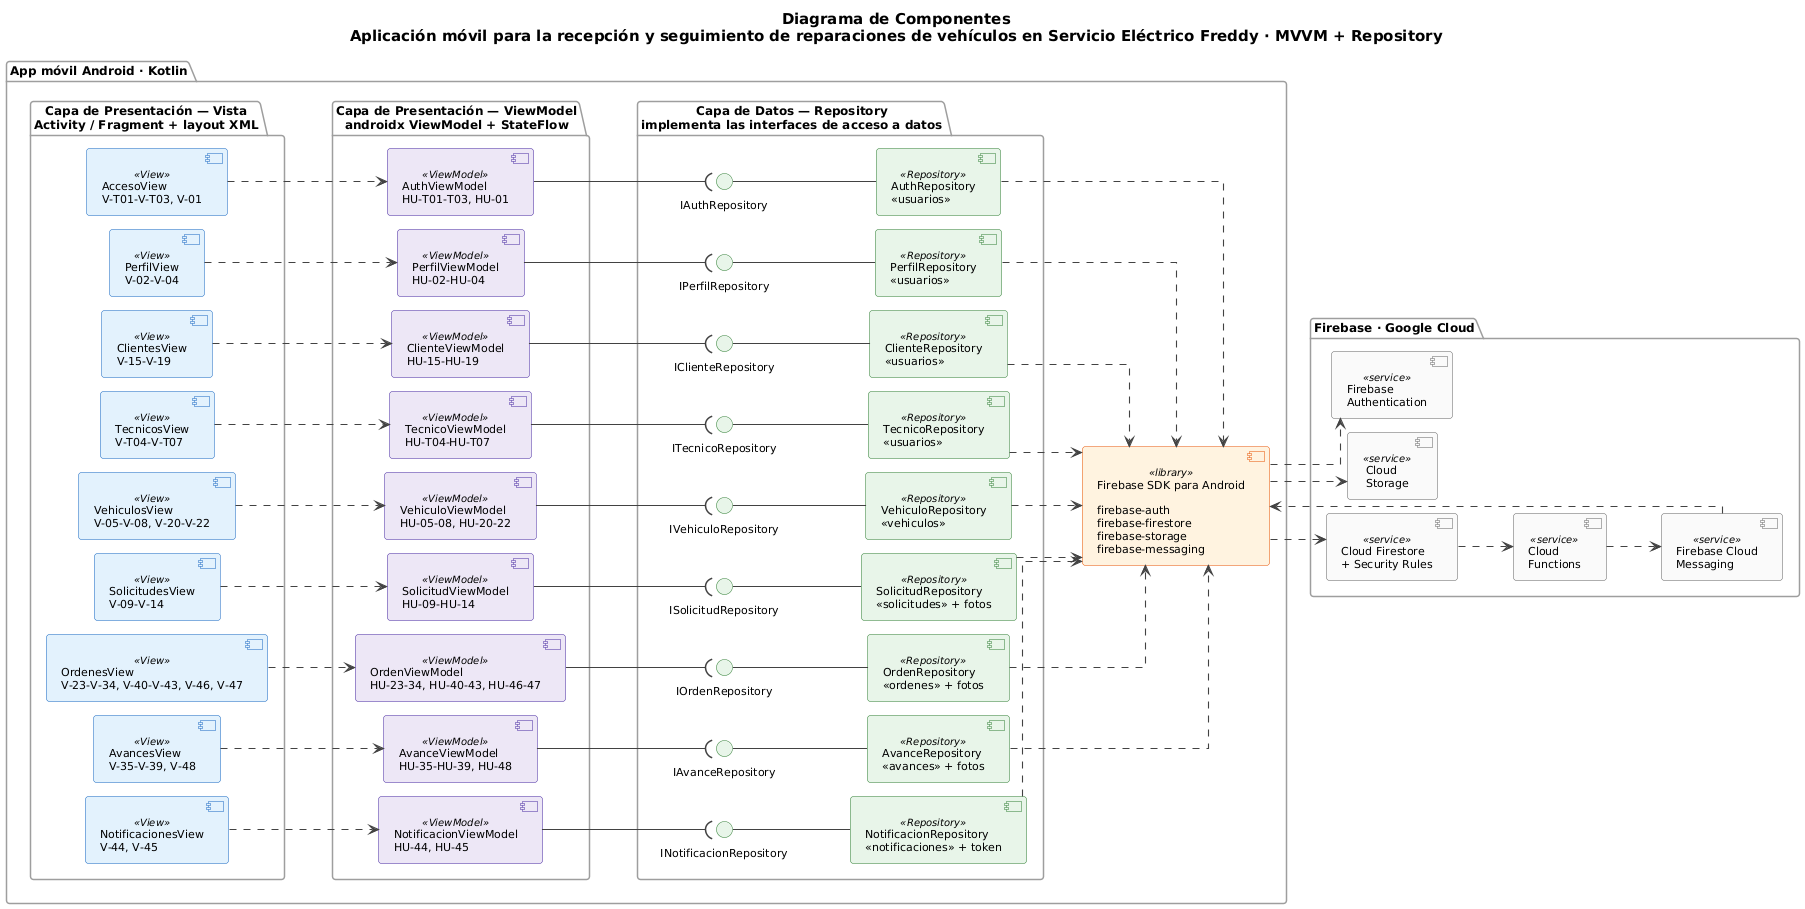

The diagram above was rendered by PlantUML. Its source (embedded in the PNG):
@startuml diagrama-componentes
title **Diagrama de Componentes**\nAplicación móvil para la recepción y seguimiento de reparaciones de vehículos en Servicio Eléctrico Freddy · MVVM + Repository

left to right direction
skinparam componentStyle uml2
skinparam linetype ortho
skinparam nodesep 14
skinparam ranksep 55
skinparam shadowing false
skinparam roundCorner 6
skinparam defaultFontName Arial
skinparam defaultFontSize 11
skinparam titleFontSize 15
skinparam ArrowColor #424242
skinparam ArrowThickness 1.1

skinparam package {
  BackgroundColor #FFFFFF
  BorderColor #9E9E9E
  FontSize 12
  FontStyle bold
}
skinparam component {
  BorderColor #424242
  FontSize 11
  StereotypeFontSize 10
}
skinparam component<<View>> {
  BackgroundColor #E3F2FD
  BorderColor #1565C0
}
skinparam component<<ViewModel>> {
  BackgroundColor #EDE7F6
  BorderColor #4527A0
}
skinparam component<<Repository>> {
  BackgroundColor #E8F5E9
  BorderColor #2E7D32
}
skinparam component<<library>> {
  BackgroundColor #FFF3E0
  BorderColor #E65100
}
skinparam component<<service>> {
  BackgroundColor #FAFAFA
  BorderColor #616161
}
skinparam interface {
  BackgroundColor #E8F5E9
  BorderColor #2E7D32
}
skinparam legend {
  BackgroundColor #FFFFFF
  BorderColor #9E9E9E
  FontSize 11
}

package "App móvil Android · Kotlin" as APP {

  package "Capa de Presentación — Vista\nActivity / Fragment + layout XML" as VIEW {
    component "AccesoView\nV-T01-V-T03, V-01" as V_ACC <<View>>
    component "PerfilView\nV-02-V-04" as V_PER <<View>>
    component "ClientesView\nV-15-V-19" as V_CLI <<View>>
    component "TecnicosView\nV-T04-V-T07" as V_TEC <<View>>
    component "VehiculosView\nV-05-V-08, V-20-V-22" as V_VEH <<View>>
    component "SolicitudesView\nV-09-V-14" as V_SOL <<View>>
    component "OrdenesView\nV-23-V-34, V-40-V-43, V-46, V-47" as V_ORD <<View>>
    component "AvancesView\nV-35-V-39, V-48" as V_AVA <<View>>
    component "NotificacionesView\nV-44, V-45" as V_NOT <<View>>
  }

  package "Capa de Presentación — ViewModel\nandroidx ViewModel + StateFlow" as VM {
    component "AuthViewModel\nHU-T01-T03, HU-01" as VM_ACC <<ViewModel>>
    component "PerfilViewModel\nHU-02-HU-04" as VM_PER <<ViewModel>>
    component "ClienteViewModel\nHU-15-HU-19" as VM_CLI <<ViewModel>>
    component "TecnicoViewModel\nHU-T04-HU-T07" as VM_TEC <<ViewModel>>
    component "VehiculoViewModel\nHU-05-08, HU-20-22" as VM_VEH <<ViewModel>>
    component "SolicitudViewModel\nHU-09-HU-14" as VM_SOL <<ViewModel>>
    component "OrdenViewModel\nHU-23-34, HU-40-43, HU-46-47" as VM_ORD <<ViewModel>>
    component "AvanceViewModel\nHU-35-HU-39, HU-48" as VM_AVA <<ViewModel>>
    component "NotificacionViewModel\nHU-44, HU-45" as VM_NOT <<ViewModel>>
  }

  package "Capa de Datos — Repository\nimplementa las interfaces de acceso a datos" as REPO {
    interface "IAuthRepository" as I_ACC
    interface "IPerfilRepository" as I_PER
    interface "IClienteRepository" as I_CLI
    interface "ITecnicoRepository" as I_TEC
    interface "IVehiculoRepository" as I_VEH
    interface "ISolicitudRepository" as I_SOL
    interface "IOrdenRepository" as I_ORD
    interface "IAvanceRepository" as I_AVA
    interface "INotificacionRepository" as I_NOT

    component "AuthRepository\n«usuarios»" as R_ACC <<Repository>>
    component "PerfilRepository\n«usuarios»" as R_PER <<Repository>>
    component "ClienteRepository\n«usuarios»" as R_CLI <<Repository>>
    component "TecnicoRepository\n«usuarios»" as R_TEC <<Repository>>
    component "VehiculoRepository\n«vehiculos»" as R_VEH <<Repository>>
    component "SolicitudRepository\n«solicitudes» + fotos" as R_SOL <<Repository>>
    component "OrdenRepository\n«ordenes» + fotos" as R_ORD <<Repository>>
    component "AvanceRepository\n«avances» + fotos" as R_AVA <<Repository>>
    component "NotificacionRepository\n«notificaciones» + token" as R_NOT <<Repository>>
  }

  component "Firebase SDK para Android\n\nfirebase-auth\nfirebase-firestore\nfirebase-storage\nfirebase-messaging" as FSDK <<library>>
}

package "Firebase · Google Cloud" as FB {
  component "Firebase\nAuthentication" as C_AUTH <<service>>
  component "Cloud\nStorage" as C_ST <<service>>
  component "Cloud Firestore\n+ Security Rules" as C_FS <<service>>
  component "Cloud\nFunctions" as C_FN <<service>>
  component "Firebase Cloud\nMessaging" as C_FCM <<service>>
}

' ===== Vista usa ViewModel (observa StateFlow / invoca acciones) =====
V_ACC ..> VM_ACC
V_PER ..> VM_PER
V_CLI ..> VM_CLI
V_TEC ..> VM_TEC
V_VEH ..> VM_VEH
V_SOL ..> VM_SOL
V_ORD ..> VM_ORD
V_AVA ..> VM_AVA
V_NOT ..> VM_NOT

' ===== ViewModel requiere la interfaz del Repository =====
VM_ACC --( I_ACC
VM_PER --( I_PER
VM_CLI --( I_CLI
VM_TEC --( I_TEC
VM_VEH --( I_VEH
VM_SOL --( I_SOL
VM_ORD --( I_ORD
VM_AVA --( I_AVA
VM_NOT --( I_NOT

' ===== Repository provee la interfaz =====
I_ACC -- R_ACC
I_PER -- R_PER
I_CLI -- R_CLI
I_TEC -- R_TEC
I_VEH -- R_VEH
I_SOL -- R_SOL
I_ORD -- R_ORD
I_AVA -- R_AVA
I_NOT -- R_NOT

' ===== Repository usa el Firebase SDK =====
R_ACC ..> FSDK
R_PER ..> FSDK
R_CLI ..> FSDK
R_TEC ..> FSDK
R_VEH ..> FSDK
R_SOL ..> FSDK
R_ORD ..> FSDK
R_AVA ..> FSDK
R_NOT ..> FSDK

' ===== Firebase SDK se comunica con la nube =====
FSDK ..> C_AUTH
FSDK ..> C_ST
FSDK ..> C_FS
C_FS ..> C_FN
C_FN ..> C_FCM
C_FCM ..> FSDK


@enduml